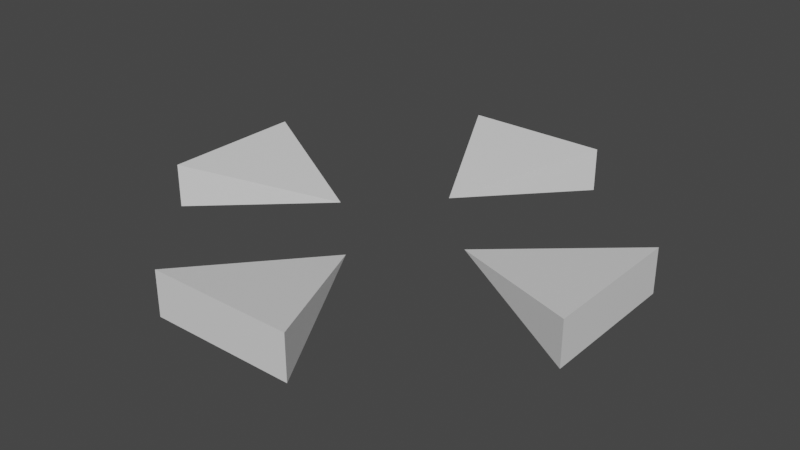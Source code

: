 # Source: test.blend  (saved by Blender 3.6.13; exported with 4.5.12 LTS)
import bpy
from mathutils import Matrix  # noqa: F401  (used for matrix-valued properties, if any)

bpy.ops.wm.read_factory_settings(use_empty=True)
scene = bpy.context.scene
scene.name = 'Scene'

# ---- collections
col_collection = bpy.data.collections.new('Collection'); scene.collection.children.link(col_collection)

# ---- materials (node trees are filled in below, after node groups)
mat_material = bpy.data.materials.new('Material')
mat_material.alpha_threshold = 0.0
mat_material.use_transparent_shadow = False
mat_material.roughness = 0.5
mat_material.line_color = (0.0, 0.0, 0.0, 1.0)

# ---- material node trees
mat_material.use_nodes = True; mat_material.node_tree.nodes.clear()
_N = mat_material.node_tree.nodes; _L = mat_material.node_tree.links
n0 = _N.new('ShaderNodeOutputMaterial'); n0.name = 'Material Output'; n0.location = (300, 300)
n1 = _N.new('ShaderNodeBsdfPrincipled'); n1.name = 'Principled BSDF'; n1.location = (10, 300)
n1.distribution = 'GGX'
n1.subsurface_method = 'RANDOM_WALK_SKIN'
n1.inputs[3].default_value = 1.45
n1.inputs[27].default_value = (0.0, 0.0, 0.0, 1.0)
n1.inputs[28].default_value = 1.0
_L.new(n1.outputs[0], n0.inputs[0])
n0.is_active_output = True

# ---- world
world_world = bpy.data.worlds.new('World'); scene.world = world_world
world_world.use_nodes = True; world_world.node_tree.nodes.clear()
_N = world_world.node_tree.nodes; _L = world_world.node_tree.links
n0 = _N.new('ShaderNodeOutputWorld'); n0.name = 'World Output'; n0.location = (300, 300)
n1 = _N.new('ShaderNodeBackground'); n1.name = 'Background'; n1.location = (10, 300)
n1.inputs[0].default_value = (0.05088, 0.05088, 0.05088, 1.0)
_L.new(n1.outputs[0], n0.inputs[0])
n0.is_active_output = True
world_world.color = (0.05088, 0.05088, 0.05088)
world_world.use_sun_shadow = False
world_world.sun_shadow_jitter_overblur = 0.0

# ---- meshes
me_cube_001 = bpy.data.meshes.new('Cube.001')
me_cube_001.from_pydata([(1.0, 0.0, 0.0), (-1.0, 1.0, 1.0), (-1.0, 1.0, -1.0), (-1.0, -1.0, 1.0), (-1.0, -1.0, -1.0)], [], [(0, 1, 3), (0, 3, 4), (4, 3, 1, 2), (2, 0, 4), (2, 1, 0)])
_uv = me_cube_001.uv_layers.new(name='UVMap')
_uv.uv.foreach_set('vector', [0.625, 0.5, 0.875, 0.5, 0.875, 0.75, 0.625, 0.75, 0.625, 1.0, 0.375, 1.0, 0.375, 0.0, 0.625, 0.0, 0.625, 0.25, 0.375, 0.25, 0.125, 0.5, 0.375, 0.75, 0.125, 0.75, 0.375, 0.25, 0.625, 0.25, 0.375, 0.5])
me_cube_001.materials.append(mat_material)
me_cube_001.use_mirror_vertex_groups = False
me_cube_001.update()
me_cube_002 = bpy.data.meshes.new('Cube.002')
me_cube_002.from_pydata([(1.0, 0.0, 0.0), (-1.0, 1.0, 1.0), (-1.0, 1.0, -1.0), (-1.0, -1.0, 1.0), (-1.0, -1.0, -1.0)], [], [(0, 1, 3), (0, 3, 4), (4, 3, 1, 2), (2, 0, 4), (2, 1, 0)])
_uv = me_cube_002.uv_layers.new(name='UVMap')
_uv.uv.foreach_set('vector', [0.625, 0.5, 0.875, 0.5, 0.875, 0.75, 0.625, 0.75, 0.625, 1.0, 0.375, 1.0, 0.375, 0.0, 0.625, 0.0, 0.625, 0.25, 0.375, 0.25, 0.125, 0.5, 0.375, 0.75, 0.125, 0.75, 0.375, 0.25, 0.625, 0.25, 0.375, 0.5])
me_cube_002.materials.append(mat_material)
me_cube_002.use_mirror_vertex_groups = False
me_cube_002.update()
me_cube_003 = bpy.data.meshes.new('Cube.003')
me_cube_003.from_pydata([(1.0, 0.0, 0.0), (-1.0, 1.0, 1.0), (-1.0, 1.0, -1.0), (-1.0, -1.0, 1.0), (-1.0, -1.0, -1.0)], [], [(0, 1, 3), (0, 3, 4), (4, 3, 1, 2), (2, 0, 4), (2, 1, 0)])
_uv = me_cube_003.uv_layers.new(name='UVMap')
_uv.uv.foreach_set('vector', [0.625, 0.5, 0.875, 0.5, 0.875, 0.75, 0.625, 0.75, 0.625, 1.0, 0.375, 1.0, 0.375, 0.0, 0.625, 0.0, 0.625, 0.25, 0.375, 0.25, 0.125, 0.5, 0.375, 0.75, 0.125, 0.75, 0.375, 0.25, 0.625, 0.25, 0.375, 0.5])
me_cube_003.materials.append(mat_material)
me_cube_003.use_mirror_vertex_groups = False
me_cube_003.update()
me_cube_004 = bpy.data.meshes.new('Cube.004')
me_cube_004.from_pydata([(1.0, 0.0, 0.0), (-1.0, 1.0, 1.0), (-1.0, 1.0, -1.0), (-1.0, -1.0, 1.0), (-1.0, -1.0, -1.0)], [], [(0, 1, 3), (0, 3, 4), (4, 3, 1, 2), (2, 0, 4), (2, 1, 0)])
_uv = me_cube_004.uv_layers.new(name='UVMap')
_uv.uv.foreach_set('vector', [0.625, 0.5, 0.875, 0.5, 0.875, 0.75, 0.625, 0.75, 0.625, 1.0, 0.375, 1.0, 0.375, 0.0, 0.625, 0.0, 0.625, 0.25, 0.375, 0.25, 0.125, 0.5, 0.375, 0.75, 0.125, 0.75, 0.375, 0.25, 0.625, 0.25, 0.375, 0.5])
me_cube_004.materials.append(mat_material)
me_cube_004.use_mirror_vertex_groups = False
me_cube_004.update()

# ---- objects
ob_cube_001 = bpy.data.objects.new('Cube.001', me_cube_001)
ob_cube_002 = bpy.data.objects.new('Cube.002', me_cube_002)
ob_cube_003 = bpy.data.objects.new('Cube.003', me_cube_003)
ob_cube_004 = bpy.data.objects.new('Cube.004', me_cube_004)

# ---- transforms, parenting, visibility, modifiers, constraints
ob_cube_001.location = (-2.0, 0.0, 0.0)
ob_cube_001.scale = (1.0, 1.0, 0.3044)
ob_cube_001.lock_rotations_4d = False
ob_cube_001.empty_display_type = 'ARROWS'
ob_cube_001.lineart.crease_threshold = 0.0
ob_cube_002.location = (2.0, -1.748e-07, 0.0)
ob_cube_002.rotation_euler = (0.0, -0.0, -3.142)
ob_cube_002.scale = (1.0, 1.0, 0.3044)
ob_cube_002.lock_rotations_4d = False
ob_cube_002.empty_display_type = 'ARROWS'
ob_cube_002.lineart.crease_threshold = 0.0
ob_cube_003.location = (0.0, 2.0, 0.0)
ob_cube_003.rotation_euler = (0.0, -0.0, -1.571)
ob_cube_003.scale = (1.0, 1.0, 0.3044)
ob_cube_003.lock_rotations_4d = False
ob_cube_003.empty_display_type = 'ARROWS'
ob_cube_003.lineart.crease_threshold = 0.0
ob_cube_004.location = (-2.384e-07, -2.0, 0.0)
ob_cube_004.rotation_euler = (0.0, -0.0, -4.712)
ob_cube_004.scale = (1.0, 1.0, 0.3044)
ob_cube_004.lock_rotations_4d = False
ob_cube_004.empty_display_type = 'ARROWS'
ob_cube_004.lineart.crease_threshold = 0.0

# ---- collection membership
col_collection.objects.link(ob_cube_001)
col_collection.objects.link(ob_cube_002)
col_collection.objects.link(ob_cube_003)
col_collection.objects.link(ob_cube_004)

# ---- scene / render settings (as saved in the file)
scene.frame_start = 1; scene.frame_end = 250; scene.frame_set(1)
scene.render.engine = 'BLENDER_EEVEE_NEXT'
scene.cycles.sampling_pattern = 'TABULATED_SOBOL'
scene.view_settings.view_transform = 'Filmic'
bpy.context.view_layer.update()

# ---- added for rendering (the .blend has no active camera and no usable light): camera, sun
cam_auto = bpy.data.cameras.new('AutoCamera')
cam_auto.lens = 50.0
cam_auto.sensor_width = 36.0
cam_auto.clip_end = 1000.0
ob_auto_camera = bpy.data.objects.new('AutoCamera', cam_auto)
scene.collection.objects.link(ob_auto_camera)
ob_auto_camera.location = (7.87097, -9.44516, 6.29678)
ob_auto_camera.rotation_euler = (1.09748, -7.21219e-08, 0.694738)
scene.camera = ob_auto_camera
light_auto_sun = bpy.data.lights.new('AutoSun', 'SUN')
light_auto_sun.energy = 3.0
light_auto_sun.angle = 0.0523599
ob_auto_sun = bpy.data.objects.new('AutoSun', light_auto_sun)
scene.collection.objects.link(ob_auto_sun)
ob_auto_sun.rotation_euler = (0.872665, 0.174533, 0.523599)
bpy.context.view_layer.update()
